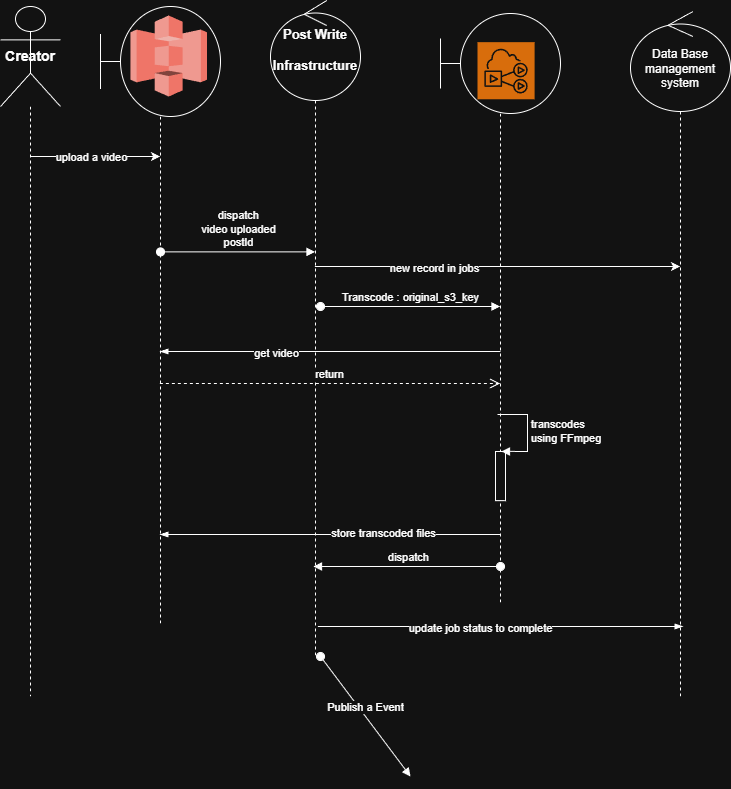

The diagram above was exported from draw.io. Its source (the exported page's mxGraphModel, read from the mxfile embedded in the PNG):
<mxGraphModel dx="1688" dy="1960" grid="1" gridSize="10" guides="1" tooltips="1" connect="1" arrows="1" fold="1" page="1" pageScale="1" pageWidth="827" pageHeight="1169" math="0" shadow="0">
  <root>
    <mxCell id="0" />
    <mxCell id="1" parent="0" />
    <mxCell id="74ds4gJ8MeT6l2TpI8Xf-1" parent="1" style="shape=umlLifeline;perimeter=lifelinePerimeter;whiteSpace=wrap;html=1;container=1;dropTarget=0;collapsible=0;recursiveResize=0;outlineConnect=0;portConstraint=eastwest;newEdgeStyle={&quot;curved&quot;:0,&quot;rounded&quot;:0};participant=umlActor;size=100;" value="&lt;b&gt;&lt;font style=&quot;font-size: 14px;&quot;&gt;Creator&lt;/font&gt;&lt;/b&gt;" vertex="1">
      <mxGeometry height="690" width="60" x="49" y="146" as="geometry" />
    </mxCell>
    <mxCell id="74ds4gJ8MeT6l2TpI8Xf-2" edge="1" parent="1" style="endArrow=classic;html=1;rounded=0;" target="74ds4gJ8MeT6l2TpI8Xf-11" value="">
      <mxGeometry height="50" relative="1" width="50" as="geometry">
        <mxPoint x="79" y="296" as="sourcePoint" />
        <mxPoint x="129" y="246" as="targetPoint" />
      </mxGeometry>
    </mxCell>
    <mxCell id="74ds4gJ8MeT6l2TpI8Xf-3" connectable="0" parent="74ds4gJ8MeT6l2TpI8Xf-2" style="edgeLabel;html=1;align=center;verticalAlign=middle;resizable=0;points=[];" value="upload a video" vertex="1">
      <mxGeometry relative="1" x="-0.0734" as="geometry">
        <mxPoint as="offset" />
      </mxGeometry>
    </mxCell>
    <mxCell id="74ds4gJ8MeT6l2TpI8Xf-4" connectable="0" parent="1" style="group" value="" vertex="1">
      <mxGeometry height="590" width="120" x="489" y="153" as="geometry" />
    </mxCell>
    <mxCell id="74ds4gJ8MeT6l2TpI8Xf-5" parent="74ds4gJ8MeT6l2TpI8Xf-4" style="sketch=0;points=[[0,0,0],[0.25,0,0],[0.5,0,0],[0.75,0,0],[1,0,0],[0,1,0],[0.25,1,0],[0.5,1,0],[0.75,1,0],[1,1,0],[0,0.25,0],[0,0.5,0],[0,0.75,0],[1,0.25,0],[1,0.5,0],[1,0.75,0]];outlineConnect=0;fontColor=#232F3E;fillColor=#ED7100;strokeColor=#ffffff;dashed=0;verticalLabelPosition=bottom;verticalAlign=top;align=center;html=1;fontSize=12;fontStyle=0;aspect=fixed;shape=mxgraph.aws4.resourceIcon;resIcon=mxgraph.aws4.elastic_transcoder;" value="" vertex="1">
      <mxGeometry height="57.10344827586207" width="57.10344827586207" x="37" y="28.65714285714285" as="geometry" />
    </mxCell>
    <mxCell id="74ds4gJ8MeT6l2TpI8Xf-6" parent="74ds4gJ8MeT6l2TpI8Xf-4" style="shape=umlLifeline;perimeter=lifelinePerimeter;whiteSpace=wrap;html=1;container=1;dropTarget=0;collapsible=0;recursiveResize=0;outlineConnect=0;portConstraint=eastwest;newEdgeStyle={&quot;curved&quot;:0,&quot;rounded&quot;:0};participant=umlBoundary;size=100;fillColor=none;" value="" vertex="1">
      <mxGeometry height="590" width="120" as="geometry" />
    </mxCell>
    <mxCell id="74ds4gJ8MeT6l2TpI8Xf-7" parent="74ds4gJ8MeT6l2TpI8Xf-4" style="html=1;points=[[0,0,0,0,5],[0,1,0,0,-5],[1,0,0,0,5],[1,1,0,0,-5]];perimeter=orthogonalPerimeter;outlineConnect=0;targetShapes=umlLifeline;portConstraint=eastwest;newEdgeStyle={&quot;curved&quot;:0,&quot;rounded&quot;:0};" value="" vertex="1">
      <mxGeometry height="49.166666666666664" width="10" x="55" y="437.99833333333333" as="geometry" />
    </mxCell>
    <mxCell id="74ds4gJ8MeT6l2TpI8Xf-8" edge="1" parent="74ds4gJ8MeT6l2TpI8Xf-4" style="html=1;align=left;spacingLeft=2;endArrow=block;rounded=0;edgeStyle=orthogonalEdgeStyle;curved=0;rounded=0;" value="transcodes&amp;nbsp;&lt;div&gt;using FFmpeg&lt;/div&gt;">
      <mxGeometry relative="1" as="geometry">
        <Array as="points">
          <mxPoint x="86.97" y="437.88" />
        </Array>
        <mxPoint x="56.97" y="401.00499999999994" as="sourcePoint" />
        <mxPoint x="60.96999999999977" y="437.8652941176473" as="targetPoint" />
      </mxGeometry>
    </mxCell>
    <mxCell id="74ds4gJ8MeT6l2TpI8Xf-9" edge="1" parent="74ds4gJ8MeT6l2TpI8Xf-4" style="html=1;verticalAlign=bottom;startArrow=oval;startFill=1;endArrow=block;startSize=8;curved=0;rounded=0;" target="74ds4gJ8MeT6l2TpI8Xf-14" value="dispatch">
      <mxGeometry relative="1" width="60" as="geometry">
        <mxPoint x="60" y="553" as="sourcePoint" />
        <mxPoint x="120" y="553" as="targetPoint" />
      </mxGeometry>
    </mxCell>
    <mxCell id="74ds4gJ8MeT6l2TpI8Xf-10" connectable="0" parent="1" style="group" value="" vertex="1">
      <mxGeometry height="620" width="120" x="149" y="146" as="geometry" />
    </mxCell>
    <mxCell id="74ds4gJ8MeT6l2TpI8Xf-11" parent="74ds4gJ8MeT6l2TpI8Xf-10" style="shape=umlLifeline;perimeter=lifelinePerimeter;whiteSpace=wrap;html=1;container=1;dropTarget=0;collapsible=0;recursiveResize=0;outlineConnect=0;portConstraint=eastwest;newEdgeStyle={&quot;curved&quot;:0,&quot;rounded&quot;:0};participant=umlBoundary;size=110;" value="" vertex="1">
      <mxGeometry height="620" width="120" as="geometry" />
    </mxCell>
    <mxCell id="74ds4gJ8MeT6l2TpI8Xf-12" parent="74ds4gJ8MeT6l2TpI8Xf-10" style="outlineConnect=0;dashed=0;verticalLabelPosition=bottom;verticalAlign=top;align=center;html=1;shape=mxgraph.aws3.s3;fillColor=#E05243;gradientColor=none;" value="" vertex="1">
      <mxGeometry height="80.96" width="76.5" x="30" y="9.04" as="geometry" />
    </mxCell>
    <mxCell id="74ds4gJ8MeT6l2TpI8Xf-13" edge="1" parent="74ds4gJ8MeT6l2TpI8Xf-10" style="html=1;verticalAlign=bottom;startArrow=oval;startFill=1;endArrow=block;startSize=8;curved=0;rounded=0;" target="74ds4gJ8MeT6l2TpI8Xf-14" value="dispatch&lt;div&gt;video uploaded&lt;/div&gt;&lt;div&gt;postId&lt;/div&gt;">
      <mxGeometry relative="1" width="60" as="geometry">
        <mxPoint x="60" y="245.41666666666669" as="sourcePoint" />
        <mxPoint x="120" y="245.41666666666669" as="targetPoint" />
      </mxGeometry>
    </mxCell>
    <mxCell id="74ds4gJ8MeT6l2TpI8Xf-14" parent="1" style="shape=umlLifeline;perimeter=lifelinePerimeter;whiteSpace=wrap;html=1;container=1;dropTarget=0;collapsible=0;recursiveResize=0;outlineConnect=0;portConstraint=eastwest;newEdgeStyle={&quot;curved&quot;:0,&quot;rounded&quot;:0};participant=umlControl;size=100;" value="&lt;font style=&quot;font-size: 13px;&quot;&gt;&lt;b&gt;Post Write&lt;/b&gt;&lt;/font&gt;&lt;div&gt;&lt;font style=&quot;font-size: 13px;&quot;&gt;&lt;b&gt;&lt;br&gt;&lt;/b&gt;&lt;/font&gt;&lt;/div&gt;&lt;div&gt;&lt;div&gt;&lt;font style=&quot;font-size: 13px;&quot;&gt;&lt;b&gt;Infrastructure&lt;/b&gt;&lt;/font&gt;&lt;/div&gt;&lt;/div&gt;" vertex="1">
      <mxGeometry height="656" width="90" x="319" y="140" as="geometry" />
    </mxCell>
    <mxCell id="74ds4gJ8MeT6l2TpI8Xf-15" edge="1" parent="1" style="endArrow=classic;html=1;rounded=0;" value="">
      <mxGeometry height="50" relative="1" width="50" as="geometry">
        <mxPoint x="363.32352941176464" y="406" as="sourcePoint" />
        <mxPoint x="728.5" y="406" as="targetPoint" />
      </mxGeometry>
    </mxCell>
    <mxCell id="74ds4gJ8MeT6l2TpI8Xf-16" connectable="0" parent="74ds4gJ8MeT6l2TpI8Xf-15" style="edgeLabel;html=1;align=center;verticalAlign=middle;resizable=0;points=[];" value="new record in jobs" vertex="1">
      <mxGeometry relative="1" x="-0.3568" y="-1" as="geometry">
        <mxPoint x="1" as="offset" />
      </mxGeometry>
    </mxCell>
    <mxCell id="74ds4gJ8MeT6l2TpI8Xf-17" parent="1" style="shape=umlLifeline;perimeter=lifelinePerimeter;whiteSpace=wrap;html=1;container=1;dropTarget=0;collapsible=0;recursiveResize=0;outlineConnect=0;portConstraint=eastwest;newEdgeStyle={&quot;curved&quot;:0,&quot;rounded&quot;:0};participant=umlControl;size=100;fillColor=default;" value="&lt;div&gt;&lt;br&gt;&lt;/div&gt;Data Base management system" vertex="1">
      <mxGeometry height="685" width="100" x="679" y="151" as="geometry" />
    </mxCell>
    <mxCell id="74ds4gJ8MeT6l2TpI8Xf-18" edge="1" parent="1" style="html=1;verticalAlign=bottom;endArrow=open;dashed=1;endSize=8;curved=0;rounded=0;" value="return">
      <mxGeometry relative="1" as="geometry">
        <Array as="points">
          <mxPoint x="529" y="523" />
        </Array>
        <mxPoint x="208.32352941176464" y="523" as="sourcePoint" />
        <mxPoint x="548.5" y="523" as="targetPoint" />
      </mxGeometry>
    </mxCell>
    <mxCell id="74ds4gJ8MeT6l2TpI8Xf-19" edge="1" parent="1" style="edgeStyle=elbowEdgeStyle;fontSize=12;html=1;endArrow=blockThin;endFill=1;rounded=0;" value="">
      <mxGeometry relative="1" width="160" as="geometry">
        <Array as="points">
          <mxPoint x="259" y="949" />
        </Array>
        <mxPoint x="548.5" y="674" as="sourcePoint" />
        <mxPoint x="208.32352941176464" y="674" as="targetPoint" />
      </mxGeometry>
    </mxCell>
    <mxCell id="74ds4gJ8MeT6l2TpI8Xf-20" connectable="0" parent="74ds4gJ8MeT6l2TpI8Xf-19" style="edgeLabel;html=1;align=center;verticalAlign=middle;resizable=0;points=[];" value="store transcoded files" vertex="1">
      <mxGeometry relative="1" x="-0.3085" y="-2" as="geometry">
        <mxPoint as="offset" />
      </mxGeometry>
    </mxCell>
    <mxCell id="74ds4gJ8MeT6l2TpI8Xf-21" edge="1" parent="1" style="edgeStyle=elbowEdgeStyle;fontSize=12;html=1;endArrow=blockThin;endFill=1;rounded=0;" value="">
      <mxGeometry relative="1" width="160" as="geometry">
        <Array as="points">
          <mxPoint x="419" y="490.9375" />
        </Array>
        <mxPoint x="549" y="490.9375" as="sourcePoint" />
        <mxPoint x="208.32352941176464" y="490.9375" as="targetPoint" />
      </mxGeometry>
    </mxCell>
    <mxCell id="74ds4gJ8MeT6l2TpI8Xf-22" connectable="0" parent="74ds4gJ8MeT6l2TpI8Xf-21" style="edgeLabel;html=1;align=center;verticalAlign=middle;resizable=0;points=[];" value="get video" vertex="1">
      <mxGeometry relative="1" x="0.3222" y="1" as="geometry">
        <mxPoint as="offset" />
      </mxGeometry>
    </mxCell>
    <mxCell id="74ds4gJ8MeT6l2TpI8Xf-23" edge="1" parent="1" style="edgeStyle=elbowEdgeStyle;fontSize=12;html=1;endArrow=blockThin;endFill=1;rounded=0;" value="">
      <mxGeometry relative="1" width="160" as="geometry">
        <Array as="points">
          <mxPoint x="692.09" y="1024" />
        </Array>
        <mxPoint x="366.41352941176456" y="766" as="sourcePoint" />
        <mxPoint x="731.59" y="766" as="targetPoint" />
      </mxGeometry>
    </mxCell>
    <mxCell id="74ds4gJ8MeT6l2TpI8Xf-24" connectable="0" parent="74ds4gJ8MeT6l2TpI8Xf-23" style="edgeLabel;html=1;align=center;verticalAlign=middle;resizable=0;points=[];" value="update job status to complete" vertex="1">
      <mxGeometry relative="1" x="-0.4601" y="-1" as="geometry">
        <mxPoint x="64" as="offset" />
      </mxGeometry>
    </mxCell>
    <mxCell id="74ds4gJ8MeT6l2TpI8Xf-25" edge="1" parent="1" style="html=1;verticalAlign=bottom;startArrow=oval;startFill=1;endArrow=block;startSize=8;curved=0;rounded=0;" value="Publish a Event">
      <mxGeometry relative="1" width="60" as="geometry">
        <mxPoint x="369" y="796" as="sourcePoint" />
        <mxPoint x="459" y="916" as="targetPoint" />
      </mxGeometry>
    </mxCell>
    <mxCell id="74ds4gJ8MeT6l2TpI8Xf-26" edge="1" parent="1" style="html=1;verticalAlign=bottom;startArrow=oval;startFill=1;endArrow=block;startSize=8;curved=0;rounded=0;" target="74ds4gJ8MeT6l2TpI8Xf-6" value="Transcode : original_s3_key">
      <mxGeometry relative="1" width="60" as="geometry">
        <mxPoint x="369" y="446" as="sourcePoint" />
        <mxPoint x="429" y="446" as="targetPoint" />
      </mxGeometry>
    </mxCell>
  </root>
</mxGraphModel>